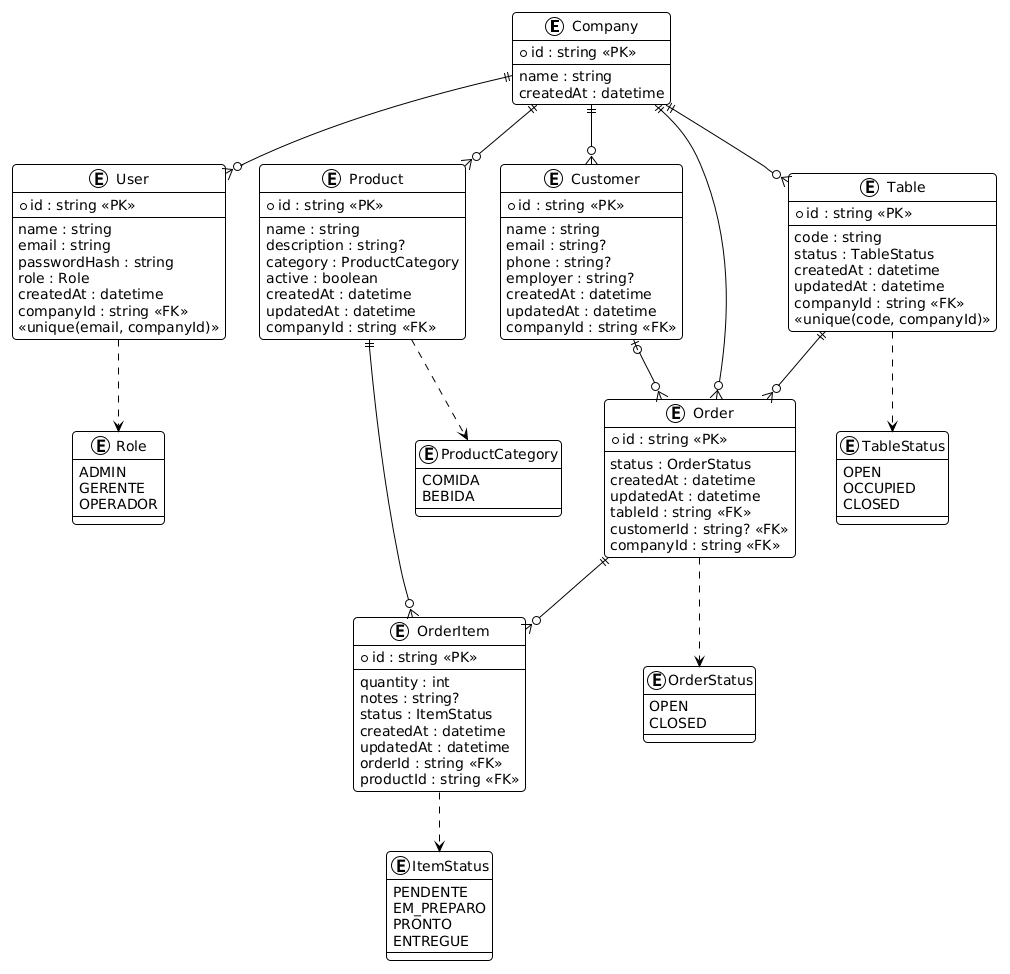

The diagram above was rendered by PlantUML. Its source (embedded in the PNG):
@startuml
!theme plain
skinparam backgroundColor white
skinparam shadowing false
skinparam roundCorner 8
skinparam defaultFontName Arial

entity "Company" as company {
  * id : string <<PK>>
  --
  name : string
  createdAt : datetime
}

entity "User" as user {
  * id : string <<PK>>
  --
  name : string
  email : string
  passwordHash : string
  role : Role
  createdAt : datetime
  companyId : string <<FK>>
  <<unique(email, companyId)>>
}

entity "Product" as product {
  * id : string <<PK>>
  --
  name : string
  description : string?
  category : ProductCategory
  active : boolean
  createdAt : datetime
  updatedAt : datetime
  companyId : string <<FK>>
}

entity "Table" as table {
  * id : string <<PK>>
  --
  code : string
  status : TableStatus
  createdAt : datetime
  updatedAt : datetime
  companyId : string <<FK>>
  <<unique(code, companyId)>>
}

entity "Customer" as customer {
  * id : string <<PK>>
  --
  name : string
  email : string?
  phone : string?
  employer : string?
  createdAt : datetime
  updatedAt : datetime
  companyId : string <<FK>>
}

entity "Order" as order {
  * id : string <<PK>>
  --
  status : OrderStatus
  createdAt : datetime
  updatedAt : datetime
  tableId : string <<FK>>
  customerId : string? <<FK>>
  companyId : string <<FK>>
}

entity "OrderItem" as orderItem {
  * id : string <<PK>>
  --
  quantity : int
  notes : string?
  status : ItemStatus
  createdAt : datetime
  updatedAt : datetime
  orderId : string <<FK>>
  productId : string <<FK>>
}

enum Role {
  ADMIN
  GERENTE
  OPERADOR
}

enum ProductCategory {
  COMIDA
  BEBIDA
}

enum TableStatus {
  OPEN
  OCCUPIED
  CLOSED
}

enum OrderStatus {
  OPEN
  CLOSED
}

enum ItemStatus {
  PENDENTE
  EM_PREPARO
  PRONTO
  ENTREGUE
}

company ||--o{ user
company ||--o{ product
company ||--o{ table
company ||--o{ customer
company ||--o{ order

table ||--o{ order
customer |o--o{ order
order ||--o{ orderItem
product ||--o{ orderItem

user ..> Role
product ..> ProductCategory
table ..> TableStatus
order ..> OrderStatus
orderItem ..> ItemStatus
@enduml